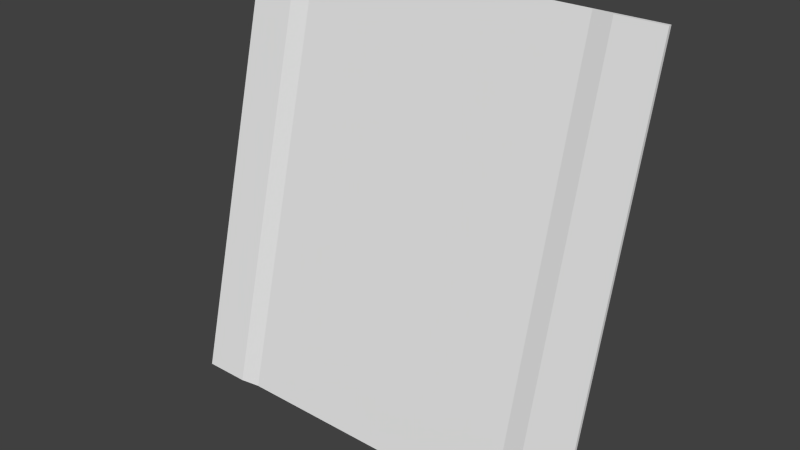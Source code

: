 # Source: med1_9d_ofs64_90.blend  (saved by Blender 2.76.0; exported with 4.5.12 LTS)
import bpy
from mathutils import Matrix  # noqa: F401  (used for matrix-valued properties, if any)

bpy.ops.wm.read_factory_settings(use_empty=True)
scene = bpy.context.scene
scene.name = 'Scene'

# ---- collections
col_collection_1 = bpy.data.collections.new('Collection 1'); scene.collection.children.link(col_collection_1)

# ---- materials (node trees are filled in below, after node groups)
mat_med1_9d = bpy.data.materials.new('med1_9d')
mat_med1_9d.alpha_threshold = 0.0
mat_med1_9d.use_transparent_shadow = False
mat_med1_9d.roughness = 0.5
mat_med1_9d.specular_intensity = 0.0

# ---- material node trees

# ---- world
world_world = bpy.data.worlds.new('World'); scene.world = world_world
world_world.color = (0.05088, 0.05088, 0.05088)
world_world.use_sun_shadow = False
world_world.sun_shadow_jitter_overblur = 0.0
world_world.cycles.sampling_method = 'MANUAL'
world_world.cycles.sample_map_resolution = 256

# ---- meshes
me_med1_9d = bpy.data.meshes.new('med1_9d')
me_med1_9d.from_pydata([(-1.28, 1.9, 1.28), (-1.28, 1.26, -1.28), (1.28, 1.9, 1.28), (1.28, 1.26, -1.28), (0.8794, 1.92, 1.28), (0.8794, 1.28, -1.28), (-0.88, 1.92, 1.28), (-0.88, 1.28, -1.28), (1.001, 1.26, -1.28), (1.001, 1.9, 1.28), (-1.0, 1.9, 1.28), (-1.0, 1.26, -1.28), (-1.28, 1.92, 1.28), (-1.28, 1.28, -1.28), (1.28, 1.92, 1.28), (1.28, 1.28, -1.28)], [], [(8, 3, 2), (6, 7, 5), (10, 11, 7), (5, 8, 9), (0, 1, 11), (2, 3, 15), (0, 12, 13), (11, 1, 13), (8, 5, 15), (9, 2, 14), (10, 6, 12), (9, 8, 2), (4, 6, 5), (6, 10, 7), (4, 5, 9), (10, 0, 11), (14, 2, 15), (1, 0, 13), (7, 11, 13), (3, 8, 15), (4, 9, 14), (0, 10, 12)])
_uv = me_med1_9d.uv_layers.new(name='UVMap')
_uv.uv.foreach_set('vector', [1.0, 0.8909, 1.0, 1.0, 0.0, 1.0, 0.0, 0.1563, 1.0, 0.1563, 1.0, 0.8435, 0.0, 0.1094, 1.0, 0.1094, 1.0, 0.1563, 1.0, 0.8435, 1.0, 0.8909, 0.0, 0.8909, 0.0, 0.0, 1.0, 0.0, 1.0, 0.1094, 0.0, 1.0, 1.0, 1.0, 1.0, 1.0, 0.0, 0.0, 0.0, 0.0, 1.0, 0.0, 1.0, 0.1094, 1.0, 0.0, 1.0, 0.0, 1.0, 0.8909, 1.0, 0.8435, 1.0, 1.0, 0.0, 0.8909, 0.0, 1.0, 0.0, 1.0, 0.0, 0.1094, 0.0, 0.1563, 0.0, 0.0, 0.0, 0.8909, 1.0, 0.8909, 0.0, 1.0, 0.0, 0.8435, 0.0, 0.1563, 1.0, 0.8435, 0.0, 0.1563, 0.0, 0.1094, 1.0, 0.1563, 0.0, 0.8435, 1.0, 0.8435, 0.0, 0.8909, 0.0, 0.1094, 0.0, 0.0, 1.0, 0.1094, 0.0, 1.0, 0.0, 1.0, 1.0, 1.0, 1.0, 0.0, 0.0, 0.0, 1.0, 0.0, 1.0, 0.1563, 1.0, 0.1094, 1.0, 0.0, 1.0, 1.0, 1.0, 0.8909, 1.0, 1.0, 0.0, 0.8435, 0.0, 0.8909, 0.0, 1.0, 0.0, 0.0, 0.0, 0.1094, 0.0, 0.0])
me_med1_9d.materials.append(mat_med1_9d)
me_med1_9d.use_remesh_preserve_volume = False
me_med1_9d.use_remesh_preserve_attributes = False
me_med1_9d.use_mirror_vertex_groups = False
me_med1_9d.update()

# ---- objects
ob_med1_9d_mesh_ofs64_90 = bpy.data.objects.new('med1_9d_mesh_ofs64_90', me_med1_9d)

# ---- transforms, parenting, visibility, modifiers, constraints
ob_med1_9d_mesh_ofs64_90.location = (0.0, 0.0, 0.0)
ob_med1_9d_mesh_ofs64_90.lineart.crease_threshold = 0.0

# ---- collection membership
col_collection_1.objects.link(ob_med1_9d_mesh_ofs64_90)

# ---- scene / render settings (as saved in the file)
scene.frame_start = 1; scene.frame_end = 2; scene.frame_set(1)
scene.render.engine = 'BLENDER_EEVEE_NEXT'
scene.render.resolution_percentage = 50
scene.render.dither_intensity = 0.0
scene.cycles.use_denoising = False
scene.cycles.samples = 10
scene.cycles.sampling_pattern = 'TABULATED_SOBOL'
scene.cycles.light_sampling_threshold = 0.0
scene.cycles.use_adaptive_sampling = False
scene.cycles.use_light_tree = False
scene.cycles.blur_glossy = 0.0
scene.cycles.pixel_filter_type = 'GAUSSIAN'
scene.cycles.sample_clamp_indirect = 0.0
scene.view_settings.view_transform = 'Standard'
bpy.context.view_layer.update()

# ---- added for rendering (the .blend has no active camera and no usable light): camera, sun
cam_auto = bpy.data.cameras.new('AutoCamera')
cam_auto.lens = 50.0
cam_auto.sensor_width = 36.0
cam_auto.clip_end = 1000.0
ob_auto_camera = bpy.data.objects.new('AutoCamera', cam_auto)
scene.collection.objects.link(ob_auto_camera)
ob_auto_camera.location = (3.40485, -2.49585, 2.72393)
ob_auto_camera.rotation_euler = (1.09748, -7.21219e-08, 0.694738)
scene.camera = ob_auto_camera
light_auto_sun = bpy.data.lights.new('AutoSun', 'SUN')
light_auto_sun.energy = 3.0
light_auto_sun.angle = 0.0523599
ob_auto_sun = bpy.data.objects.new('AutoSun', light_auto_sun)
scene.collection.objects.link(ob_auto_sun)
ob_auto_sun.rotation_euler = (0.872665, 0.174533, 0.523599)
bpy.context.view_layer.update()
